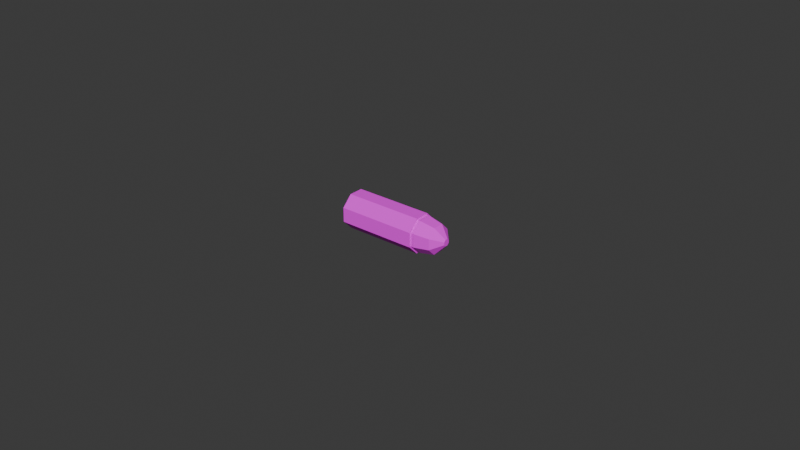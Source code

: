 # Source: pistol_bullet.blend  (saved by Blender 4.0.36; exported with 4.5.12 LTS)
import bpy
from mathutils import Matrix  # noqa: F401  (used for matrix-valued properties, if any)

bpy.ops.wm.read_factory_settings(use_empty=True)
scene = bpy.context.scene
scene.name = 'Scene'

# ---- collections
col_collection = bpy.data.collections.new('Collection'); scene.collection.children.link(col_collection)

# ---- images (referenced by path relative to the original .blend; pixels are not part of the script)
import os
ASSET_DIR = os.environ.get("B2B_ASSET_DIR", "")  # directory of the original .blend (textures are referenced by path, not embedded)
HERE = os.path.dirname(os.path.abspath(__file__))  # packed textures are extracted next to this script under _unpacked/

def load_image(name, relpath, width, height, colorspace="sRGB"):
    """Load a texture the original file referenced (path relative to the .blend, or extracted next to this script)."""
    p = next((c for c in (os.path.join(HERE, relpath), os.path.join(ASSET_DIR, relpath)) if relpath and os.path.exists(c)), "")
    if p:
        img = bpy.data.images.load(p, check_existing=True)
        img.name = name
    else:  # same state as the original file: an image datablock whose file is absent (Cycles renders it pink)
        img = bpy.data.images.new(name, width, height)
        img.source = "FILE"
        img.filepath = "//" + (relpath or name)
    img.colorspace_settings.name = colorspace
    return img
img_weaponslite_texture_01_png = load_image('WeaponsLite_Texture_01.png', 'WeaponsLite_Texture_01.png', 1024, 1024, 'sRGB')

# ---- materials (node trees are filled in below, after node groups)
mat_weapons_01 = bpy.data.materials.new('Weapons_01')
mat_weapons_01.use_transparent_shadow = False
mat_weapons_01.diffuse_color = (1.0, 1.0, 1.0, 1.0)
mat_weapons_01.roughness = 0.8872
mat_weapons_01.specular_intensity = 1.0

# ---- material node trees
mat_weapons_01.use_nodes = True; mat_weapons_01.node_tree.nodes.clear()
_N = mat_weapons_01.node_tree.nodes; _L = mat_weapons_01.node_tree.links
n0 = _N.new('ShaderNodeBsdfPrincipled'); n0.name = 'Principled BSDF'; n0.location = (10, 300)
n0.inputs[2].default_value = 0.8872
n0.inputs[3].default_value = 1.45
n0.inputs[13].default_value = 1.0
n0.inputs[27].default_value = (0.0, 0.0, 0.0, 1.0)
n0.inputs[28].default_value = 1.0
n1 = _N.new('ShaderNodeOutputMaterial'); n1.name = 'Material Output'; n1.location = (300, 300)
n2 = _N.new('ShaderNodeNormalMap'); n2.name = 'Normal Map'; n2.location = (-300, -300)
n2.label = 'Normal/Map'
n3 = _N.new('ShaderNodeTexImage'); n3.name = 'Image Texture'; n3.location = (-300, 600)
n3.image = img_weaponslite_texture_01_png
_L.new(n0.outputs[0], n1.inputs[0])
_L.new(n2.outputs[0], n0.inputs[5])
_L.new(n3.outputs[0], n0.inputs[0])
n1.is_active_output = True

# ---- world
world_world = bpy.data.worlds.new('World'); scene.world = world_world
world_world.use_nodes = True; world_world.node_tree.nodes.clear()
_N = world_world.node_tree.nodes; _L = world_world.node_tree.links
n0 = _N.new('ShaderNodeOutputWorld'); n0.name = 'World Output'; n0.location = (300, 300)
n1 = _N.new('ShaderNodeBackground'); n1.name = 'Background'; n1.location = (10, 300)
n1.inputs[0].default_value = (0.05088, 0.05088, 0.05088, 1.0)
_L.new(n1.outputs[0], n0.inputs[0])
n0.is_active_output = True
world_world.color = (0.05088, 0.05088, 0.05088)
world_world.use_sun_shadow = False
world_world.sun_shadow_jitter_overblur = 0.0

# ---- meshes
me_cylinder_003 = bpy.data.meshes.new('Cylinder.003')
me_cylinder_003.from_pydata([(-0.5132, 0.2136, -0.5157), (0.2201, 0.2136, -0.5157), (-0.5132, -0.2136, -0.5157), (0.2201, -0.2136, -0.5157), (-0.5132, -0.5157, -0.2136), (0.2201, -0.5157, -0.2136), (-0.5132, -0.5157, 0.2136), (0.2201, -0.5157, 0.2136), (-0.5132, -0.2136, 0.5157), (0.2201, -0.2136, 0.5157), (-0.5132, 0.2136, 0.5157), (0.2201, 0.2136, 0.5157), (-0.5132, 0.5157, 0.2136), (0.2201, 0.5157, 0.2136), (-0.5132, 0.5157, -0.2136), (0.2201, 0.5157, -0.2136), (0.6938, 0.1768, -0.4269), (0.6938, -0.1768, -0.4269), (0.6938, -0.4269, -0.1768), (0.6938, -0.4269, 0.1768), (0.6938, -0.1768, 0.4269), (0.6938, 0.1768, 0.4269), (0.6938, 0.4269, 0.1768), (0.6938, 0.4269, -0.1768), (0.9978, 0.04313, -0.1041), (0.9978, -0.04313, -0.1041), (0.9978, -0.1041, -0.04313), (0.9978, -0.1041, 0.04313), (0.9978, -0.04313, 0.1041), (0.9978, 0.04313, 0.1041), (0.9978, 0.1041, 0.04313), (0.9978, 0.1041, -0.04313)], [], [(0, 1, 3, 2), (2, 3, 5, 4), (4, 5, 7, 6), (6, 7, 9, 8), (8, 9, 11, 10), (10, 11, 13, 12), (9, 7, 19, 20), (12, 13, 15, 14), (14, 15, 1, 0), (0, 2, 4, 6, 8, 10, 12, 14), (16, 23, 31, 24), (15, 13, 22, 23), (5, 3, 17, 18), (11, 9, 20, 21), (1, 15, 23, 16), (3, 1, 16, 17), (7, 5, 18, 19), (13, 11, 21, 22), (25, 24, 31, 30, 29, 28, 27, 26), (22, 21, 29, 30), (20, 19, 27, 28), (18, 17, 25, 26), (23, 22, 30, 31), (21, 20, 28, 29), (19, 18, 26, 27), (17, 16, 24, 25)])
me_cylinder_003.polygons.foreach_set('use_smooth', [True] * 26)
_k = set([(0, 1), (0, 2), (0, 14), (1, 3), (1, 15), (1, 16), (2, 3), (2, 4), (3, 5), (3, 17), (4, 5), (4, 6), (5, 7), (5, 18), (6, 7), (6, 8), (7, 9), (7, 19), (8, 9), (8, 10), (9, 11), (9, 20), (10, 11), (10, 12), (11, 13), (11, 21), (12, 13), (12, 14), (13, 15), (13, 22), (14, 15), (15, 23), (16, 17), (16, 23), (16, 24), (17, 18), (17, 25), (18, 19), (18, 26), (19, 20), (19, 27), (20, 21), (20, 28), (21, 22), (21, 29), (22, 23), (22, 30), (23, 31), (24, 25), (24, 31), (25, 26), (26, 27), (27, 28), (28, 29), (29, 30), (30, 31)])
me_cylinder_003.attributes.new('sharp_edge', 'BOOLEAN', 'EDGE').data.foreach_set('value', [ (min(e.vertices), max(e.vertices)) in _k for e in me_cylinder_003.edges])
_uv = me_cylinder_003.uv_layers.new(name='UVMap')
_uv.uv.foreach_set('vector', [0.3331, 0.1037, 0.34, 0.1037, 0.34, 0.09974, 0.3331, 0.09974, 0.3331, 0.09974, 0.34, 0.09974, 0.34, 0.09692, 0.3331, 0.09692, 0.3331, 0.09692, 0.34, 0.09692, 0.34, 0.09692, 0.3331, 0.09692, 0.3331, 0.09692, 0.34, 0.09692, 0.34, 0.09974, 0.3331, 0.09974, 0.3331, 0.09974, 0.34, 0.09974, 0.34, 0.1037, 0.3331, 0.1037, 0.3331, 0.1037, 0.34, 0.1037, 0.34, 0.1065, 0.3331, 0.1065, 0.34, 0.09974, 0.34, 0.09692, 0.3444, 0.09775, 0.3444, 0.1001, 0.3331, 0.1065, 0.34, 0.1065, 0.34, 0.1065, 0.3331, 0.1065, 0.3331, 0.1065, 0.34, 0.1065, 0.34, 0.1037, 0.3331, 0.1037, 0.3331, 0.1037, 0.3331, 0.09974, 0.3331, 0.09692, 0.3331, 0.09692, 0.3331, 0.09974, 0.3331, 0.1037, 0.3331, 0.1065, 0.3331, 0.1065, 0.3444, 0.1034, 0.3444, 0.1057, 0.3472, 0.1027, 0.3472, 0.1021, 0.34, 0.1065, 0.34, 0.1065, 0.3444, 0.1057, 0.3444, 0.1057, 0.34, 0.09692, 0.34, 0.09974, 0.3444, 0.1001, 0.3444, 0.09775, 0.34, 0.1037, 0.34, 0.09974, 0.3444, 0.1001, 0.3444, 0.1034, 0.34, 0.1037, 0.34, 0.1065, 0.3444, 0.1057, 0.3444, 0.1034, 0.34, 0.09974, 0.34, 0.1037, 0.3444, 0.1034, 0.3444, 0.1001, 0.34, 0.09692, 0.34, 0.09692, 0.3444, 0.09775, 0.3444, 0.09775, 0.34, 0.1065, 0.34, 0.1037, 0.3444, 0.1034, 0.3444, 0.1057, 0.3472, 0.1013, 0.3472, 0.1021, 0.3472, 0.1027, 0.3472, 0.1027, 0.3472, 0.1021, 0.3472, 0.1013, 0.3472, 0.1008, 0.3472, 0.1008, 0.3444, 0.1057, 0.3444, 0.1034, 0.3472, 0.1021, 0.3472, 0.1027, 0.3444, 0.1001, 0.3444, 0.09775, 0.3472, 0.1008, 0.3472, 0.1013, 0.3444, 0.09775, 0.3444, 0.1001, 0.3472, 0.1013, 0.3472, 0.1008, 0.3444, 0.1057, 0.3444, 0.1057, 0.3472, 0.1027, 0.3472, 0.1027, 0.3444, 0.1034, 0.3444, 0.1001, 0.3472, 0.1013, 0.3472, 0.1021, 0.3444, 0.09775, 0.3444, 0.09775, 0.3472, 0.1008, 0.3472, 0.1008, 0.3444, 0.1001, 0.3444, 0.1034, 0.3472, 0.1021, 0.3472, 0.1013])
_uv.active_render = True
_uv = me_cylinder_003.uv_layers.new(name='UVMap.001')
_uv.uv.foreach_set('vector', [0.4002, 0.472, 0.4419, 0.2488, 0.5725, 0.2732, 0.5308, 0.4964, 0.01015, 0.4812, 0.01015, 0.2541, 0.1041, 0.2628, 0.1041, 0.4899, 0.1041, 0.4899, 0.1041, 0.2628, 0.2369, 0.2628, 0.2369, 0.4899, 0.2369, 0.4899, 0.2369, 0.2628, 0.3309, 0.2541, 0.3309, 0.4812, 0.6867, 0.4899, 0.6867, 0.2628, 0.8196, 0.2628, 0.8196, 0.4899, 0.8196, 0.4899, 0.8196, 0.2628, 0.9135, 0.2541, 0.9135, 0.4812, 0.3309, 0.2541, 0.2369, 0.2628, 0.2255, 0.1136, 0.3033, 0.1064, 0.3309, 0.5101, 0.3309, 0.7372, 0.198, 0.7372, 0.198, 0.5101, 0.198, 0.5101, 0.198, 0.7372, 0.1041, 0.7459, 0.1041, 0.5188, 0.3512, 0.6106, 0.4451, 0.5167, 0.5779, 0.5167, 0.6719, 0.6106, 0.6719, 0.7434, 0.5779, 0.8374, 0.4451, 0.8374, 0.3512, 0.7434, 0.8799, 0.5167, 0.9577, 0.5944, 0.8573, 0.636, 0.8383, 0.617, 0.198, 0.7372, 0.3309, 0.7372, 0.3194, 0.8864, 0.2095, 0.8864, 0.6664, 0.2819, 0.5725, 0.2732, 0.5887, 0.1244, 0.6664, 0.1316, 0.8196, 0.2628, 0.6867, 0.2628, 0.6981, 0.1136, 0.8081, 0.1136, 0.4419, 0.2488, 0.3512, 0.223, 0.4054, 0.08281, 0.4806, 0.1042, 0.5725, 0.2732, 0.4419, 0.2488, 0.4806, 0.1042, 0.5887, 0.1244, 0.2369, 0.2628, 0.1041, 0.2628, 0.1155, 0.1136, 0.2255, 0.1136, 0.9135, 0.2541, 0.8196, 0.2628, 0.8081, 0.1136, 0.8859, 0.1064, 0.8115, 0.617, 0.8383, 0.617, 0.8573, 0.636, 0.8573, 0.6628, 0.8383, 0.6818, 0.8115, 0.6818, 0.7925, 0.6628, 0.7925, 0.636, 0.9577, 0.7044, 0.8799, 0.7822, 0.8383, 0.6818, 0.8573, 0.6628, 0.7699, 0.7822, 0.6922, 0.7044, 0.7925, 0.6628, 0.8115, 0.6818, 0.6922, 0.5944, 0.7699, 0.5167, 0.8115, 0.617, 0.7925, 0.636, 0.2095, 0.8864, 0.3194, 0.8864, 0.2779, 0.9899, 0.251, 0.9899, 0.8081, 0.1136, 0.6981, 0.1136, 0.7397, 0.01015, 0.7665, 0.01015, 0.2255, 0.1136, 0.1155, 0.1136, 0.1571, 0.01015, 0.1839, 0.01015, 0.5887, 0.1244, 0.4806, 0.1042, 0.5404, 0.01015, 0.5668, 0.01508])
me_cylinder_003.materials.append(mat_weapons_01)
me_cylinder_003.update()
me_cylinder_003.normals_split_custom_set([tuple(v) for v in zip(*[iter([-2.006e-08, 0.0, -1.0, -2.006e-08, 0.0, -1.0, -2.006e-08, 0.0, -1.0, -2.006e-08, 0.0, -1.0, -7.828e-08, -0.7071, -0.7071, -7.828e-08, -0.7071, -0.7071, -7.828e-08, -0.7071, -0.7071, -7.828e-08, -0.7071, -0.7071, -1.219e-07, -1.0, -9.513e-08, -1.219e-07, -1.0, -9.513e-08, -1.219e-07, -1.0, -9.513e-08, -1.219e-07, -1.0, -9.513e-08, -1.212e-07, -0.7071, 0.7071, -1.212e-07, -0.7071, 0.7071, -1.212e-07, -0.7071, 0.7071, -1.212e-07, -0.7071, 0.7071, 2.006e-08, 0.0, 1.0, 2.006e-08, 0.0, 1.0, 2.006e-08, 0.0, 1.0, 2.006e-08, 0.0, 1.0, 7.828e-08, 0.7071, 0.7071, 7.828e-08, 0.7071, 0.7071, 7.828e-08, 0.7071, 0.7071, 7.828e-08, 0.7071, 0.7071, 0.1842, -0.695, 0.695, 0.1842, -0.695, 0.695, 0.1842, -0.695, 0.695, 0.1842, -0.695, 0.695, 1.219e-07, 1.0, 9.513e-08, 1.219e-07, 1.0, 9.513e-08, 1.219e-07, 1.0, 9.513e-08, 1.219e-07, 1.0, 9.513e-08, 1.212e-07, 0.7071, -0.7071, 1.212e-07, 0.7071, -0.7071, 1.212e-07, 0.7071, -0.7071, 1.212e-07, 0.7071, -0.7071, -1.0, -3.382e-08, 0.0, -1.0, -3.382e-08, 0.0, -1.0, -3.382e-08, 0.0, -1.0, -3.382e-08, 0.0, -1.0, -3.382e-08, 0.0, -1.0, -3.382e-08, 0.0, -1.0, -3.382e-08, 0.0, -1.0, -3.382e-08, 0.0, 0.7279, 0.4848, -0.4848, 0.7279, 0.4848, -0.4848, 0.7279, 0.4848, -0.4848, 0.7279, 0.4848, -0.4848, 0.1842, 0.9829, 0.0, 0.1842, 0.9829, 0.0, 0.1842, 0.9829, 0.0, 0.1842, 0.9829, 0.0, 0.1842, -0.695, -0.695, 0.1842, -0.695, -0.695, 0.1842, -0.695, -0.695, 0.1842, -0.695, -0.695, 0.1842, 0.0, 0.9829, 0.1842, 0.0, 0.9829, 0.1842, 0.0, 0.9829, 0.1842, 0.0, 0.9829, 0.1842, 0.695, -0.695, 0.1842, 0.695, -0.695, 0.1842, 0.695, -0.695, 0.1842, 0.695, -0.695, 0.1842, -5.94e-08, -0.9829, 0.1842, -5.94e-08, -0.9829, 0.1842, -5.94e-08, -0.9829, 0.1842, -5.94e-08, -0.9829, 0.1842, -0.9829, -7.92e-08, 0.1842, -0.9829, -7.92e-08, 0.1842, -0.9829, -7.92e-08, 0.1842, -0.9829, -7.92e-08, 0.1842, 0.695, 0.695, 0.1842, 0.695, 0.695, 0.1842, 0.695, 0.695, 0.1842, 0.695, 0.695, 1.0, -4.147e-07, 0.0, 1.0, -4.147e-07, 0.0, 1.0, -4.147e-07, 0.0, 1.0, -4.147e-07, 0.0, 1.0, -4.147e-07, 0.0, 1.0, -4.147e-07, 0.0, 1.0, -4.147e-07, 0.0, 1.0, -4.147e-07, 0.0, 0.7279, 0.4848, 0.4848, 0.7279, 0.4848, 0.4848, 0.7279, 0.4848, 0.4848, 0.7279, 0.4848, 0.4848, 0.7279, -0.4848, 0.4848, 0.7279, -0.4848, 0.4848, 0.7279, -0.4848, 0.4848, 0.7279, -0.4848, 0.4848, 0.7279, -0.4848, -0.4848, 0.7279, -0.4848, -0.4848, 0.7279, -0.4848, -0.4848, 0.7279, -0.4848, -0.4848, 0.7279, 0.6856, 0.0, 0.7279, 0.6856, 0.0, 0.7279, 0.6856, 0.0, 0.7279, 0.6856, 0.0, 0.7279, 0.0, 0.6856, 0.7279, 0.0, 0.6856, 0.7279, 0.0, 0.6856, 0.7279, 0.0, 0.6856, 0.7279, -0.6856, 0.0, 0.7279, -0.6856, 0.0, 0.7279, -0.6856, 0.0, 0.7279, -0.6856, 0.0, 0.7279, -6.112e-07, -0.6856, 0.7279, -6.112e-07, -0.6856, 0.7279, -6.112e-07, -0.6856, 0.7279, -6.112e-07, -0.6856])] * 3)])
me_cylinder_002 = bpy.data.meshes.new('Cylinder.002')
me_cylinder_002.from_pydata([(-1.187, 0.1383, -0.3338), (1.35, 0.2038, -0.492), (-1.187, -0.1383, -0.3338), (1.35, -0.2038, -0.492), (-1.187, -0.3338, -0.1383), (1.35, -0.492, -0.2038), (-1.187, -0.3338, 0.1383), (1.35, -0.492, 0.2038), (-1.187, -0.1383, 0.3338), (1.35, -0.2038, 0.492), (-1.187, 0.1383, 0.3338), (1.35, 0.2038, 0.492), (-1.187, 0.3338, 0.1383), (1.35, 0.492, 0.2038), (-1.187, 0.3338, -0.1383), (1.35, 0.492, -0.2038), (1.35, -0.2325, -0.5612), (1.35, 0.2325, -0.5612), (1.35, -0.5612, -0.2325), (1.35, -0.5612, 0.2325), (1.35, -0.2325, 0.5612), (1.35, 0.2325, 0.5612), (1.35, 0.5612, 0.2325), (1.35, 0.5612, -0.2325), (-0.2409, -0.2038, -0.492), (-0.2409, 0.2038, -0.492), (-0.2409, -0.492, -0.2038), (-0.2409, -0.492, 0.2038), (-0.2409, -0.2038, 0.492), (-0.2409, 0.2038, 0.492), (-0.2409, 0.492, 0.2038), (-0.2409, 0.492, -0.2038), (-1.187, 0.2325, -0.5612), (-1.187, -0.2325, -0.5612), (-1.187, -0.5612, -0.2325), (-1.187, -0.5612, 0.2325), (-1.187, -0.2325, 0.5612), (-1.187, 0.2325, 0.5612), (-1.187, 0.5612, 0.2325), (-1.187, 0.5612, -0.2325)], [], [(32, 17, 16, 33), (33, 16, 18, 34), (34, 18, 19, 35), (35, 19, 20, 36), (36, 20, 21, 37), (37, 21, 22, 38), (15, 13, 30, 31), (38, 22, 23, 39), (39, 23, 17, 32), (0, 2, 4, 6, 8, 10, 12, 14), (1, 3, 16, 17), (3, 5, 18, 16), (5, 7, 19, 18), (7, 9, 20, 19), (9, 11, 21, 20), (11, 13, 22, 21), (13, 15, 23, 22), (15, 1, 17, 23), (24, 25, 31, 30, 29, 28, 27, 26), (11, 9, 28, 29), (7, 5, 26, 27), (3, 1, 25, 24), (1, 15, 31, 25), (13, 11, 29, 30), (9, 7, 27, 28), (5, 3, 24, 26), (2, 0, 32, 33), (4, 2, 33, 34), (6, 4, 34, 35), (8, 6, 35, 36), (10, 8, 36, 37), (12, 10, 37, 38), (14, 12, 38, 39), (0, 14, 39, 32)])
me_cylinder_002.polygons.foreach_set('use_smooth', [True] * 34)
_k = set([(1, 3), (1, 15), (1, 25), (3, 5), (3, 24), (5, 7), (5, 26), (7, 9), (7, 27), (9, 11), (9, 28), (11, 13), (11, 29), (13, 15), (13, 30), (15, 31), (16, 17), (16, 18), (16, 33), (17, 23), (17, 32), (18, 19), (18, 34), (19, 20), (19, 35), (20, 21), (20, 36), (21, 22), (21, 37), (22, 23), (22, 38), (23, 39), (24, 25), (24, 26), (25, 31), (26, 27), (27, 28), (28, 29), (29, 30), (30, 31), (32, 33), (32, 39), (33, 34), (34, 35), (35, 36), (36, 37), (37, 38), (38, 39)])
me_cylinder_002.attributes.new('sharp_edge', 'BOOLEAN', 'EDGE').data.foreach_set('value', [ (min(e.vertices), max(e.vertices)) in _k for e in me_cylinder_002.edges])
_uv = me_cylinder_002.uv_layers.new(name='UVMap')
_uv.uv.foreach_set('vector', [0.5193, 0.1101, 0.543, 0.1101, 0.543, 0.1057, 0.5193, 0.1057, 0.5193, 0.1057, 0.543, 0.1057, 0.543, 0.1026, 0.5193, 0.1026, 0.5193, 0.1026, 0.543, 0.1026, 0.543, 0.1026, 0.5193, 0.1026, 0.5193, 0.1026, 0.543, 0.1026, 0.543, 0.1057, 0.5193, 0.1057, 0.5193, 0.1057, 0.543, 0.1057, 0.543, 0.1101, 0.5193, 0.1101, 0.5193, 0.1101, 0.543, 0.1101, 0.543, 0.1131, 0.5193, 0.1131, 0.543, 0.1125, 0.543, 0.1125, 0.5281, 0.1125, 0.5281, 0.1125, 0.5193, 0.1131, 0.543, 0.1131, 0.543, 0.1131, 0.5193, 0.1131, 0.5193, 0.1131, 0.543, 0.1131, 0.543, 0.1101, 0.5193, 0.1101, 0.2265, 0.09564, 0.2265, 0.09306, 0.2265, 0.09124, 0.2265, 0.09124, 0.2265, 0.09306, 0.2265, 0.09564, 0.2265, 0.09746, 0.2265, 0.09746, 0.543, 0.1098, 0.543, 0.106, 0.543, 0.1057, 0.543, 0.1101, 0.543, 0.106, 0.543, 0.1033, 0.543, 0.1026, 0.543, 0.1057, 0.543, 0.1033, 0.543, 0.1033, 0.543, 0.1026, 0.543, 0.1026, 0.543, 0.1033, 0.543, 0.106, 0.543, 0.1057, 0.543, 0.1026, 0.543, 0.106, 0.543, 0.1098, 0.543, 0.1101, 0.543, 0.1057, 0.543, 0.1098, 0.543, 0.1125, 0.543, 0.1131, 0.543, 0.1101, 0.543, 0.1125, 0.543, 0.1125, 0.543, 0.1131, 0.543, 0.1131, 0.543, 0.1125, 0.543, 0.1098, 0.543, 0.1101, 0.543, 0.1131, 0.5281, 0.106, 0.5281, 0.1098, 0.5281, 0.1125, 0.5281, 0.1125, 0.5281, 0.1098, 0.5281, 0.106, 0.5281, 0.1033, 0.5281, 0.1033, 0.543, 0.1098, 0.543, 0.106, 0.5281, 0.106, 0.5281, 0.1098, 0.543, 0.1033, 0.543, 0.1033, 0.5281, 0.1033, 0.5281, 0.1033, 0.543, 0.106, 0.543, 0.1098, 0.5281, 0.1098, 0.5281, 0.106, 0.543, 0.1098, 0.543, 0.1125, 0.5281, 0.1125, 0.5281, 0.1098, 0.543, 0.1125, 0.543, 0.1098, 0.5281, 0.1098, 0.5281, 0.1125, 0.543, 0.106, 0.543, 0.1033, 0.5281, 0.1033, 0.5281, 0.106, 0.543, 0.1033, 0.543, 0.106, 0.5281, 0.106, 0.5281, 0.1033, 0.5193, 0.1066, 0.5193, 0.1092, 0.5193, 0.1101, 0.5193, 0.1057, 0.5193, 0.1048, 0.5193, 0.1066, 0.5193, 0.1057, 0.5193, 0.1026, 0.5193, 0.1048, 0.5193, 0.1048, 0.5193, 0.1026, 0.5193, 0.1026, 0.5193, 0.1066, 0.5193, 0.1048, 0.5193, 0.1026, 0.5193, 0.1057, 0.5193, 0.1092, 0.5193, 0.1066, 0.5193, 0.1057, 0.5193, 0.1101, 0.5193, 0.111, 0.5193, 0.1092, 0.5193, 0.1101, 0.5193, 0.1131, 0.5193, 0.111, 0.5193, 0.111, 0.5193, 0.1131, 0.5193, 0.1131, 0.5193, 0.1092, 0.5193, 0.111, 0.5193, 0.1131, 0.5193, 0.1101])
_uv.active_render = True
_uv = me_cylinder_002.uv_layers.new(name='UVMap.001')
_uv.uv.foreach_set('vector', [0.5305, 0.4862, 0.5305, 0.01225, 0.6174, 0.01225, 0.6174, 0.4862, 0.6174, 0.4862, 0.6174, 0.01225, 0.6788, 0.01225, 0.6788, 0.4862, 0.01225, 0.4862, 0.01225, 0.01225, 0.0991, 0.01225, 0.0991, 0.4862, 0.0991, 0.4862, 0.0991, 0.01225, 0.1605, 0.01225, 0.1605, 0.4862, 0.3578, 0.4862, 0.3578, 0.01225, 0.4446, 0.01225, 0.4446, 0.4862, 0.4446, 0.4862, 0.4446, 0.01225, 0.506, 0.01225, 0.506, 0.4862, 0.9339, 0.4862, 0.8578, 0.4862, 0.8578, 0.189, 0.9339, 0.189, 0.3333, 0.01225, 0.3333, 0.4862, 0.2464, 0.4862, 0.2464, 0.01225, 0.2464, 0.01225, 0.2464, 0.4862, 0.185, 0.4862, 0.185, 0.01225, 0.2908, 0.6413, 0.2543, 0.6779, 0.2026, 0.6779, 0.1661, 0.6413, 0.1661, 0.5897, 0.2026, 0.5532, 0.2543, 0.5532, 0.2908, 0.5897, 0.5007, 0.5236, 0.4245, 0.5236, 0.4192, 0.5107, 0.506, 0.5107, 0.4245, 0.5236, 0.3707, 0.5774, 0.3578, 0.5721, 0.4192, 0.5107, 0.3707, 0.5774, 0.3707, 0.6536, 0.3578, 0.6589, 0.3578, 0.5721, 0.3707, 0.6536, 0.4245, 0.7074, 0.4192, 0.7204, 0.3578, 0.6589, 0.4245, 0.7074, 0.5007, 0.7074, 0.506, 0.7204, 0.4192, 0.7204, 0.5007, 0.7074, 0.5545, 0.6536, 0.5674, 0.6589, 0.506, 0.7204, 0.5545, 0.6536, 0.5545, 0.5774, 0.5674, 0.5721, 0.5674, 0.6589, 0.5545, 0.5774, 0.5007, 0.5236, 0.506, 0.5107, 0.5674, 0.5721, 0.1236, 0.8748, 0.1236, 0.7987, 0.1774, 0.7449, 0.2536, 0.7449, 0.3074, 0.7987, 0.3074, 0.8748, 0.2536, 0.9287, 0.1774, 0.9287, 0.8003, 0.5107, 0.8764, 0.5107, 0.8764, 0.8078, 0.8003, 0.8078, 0.6681, 0.8078, 0.5919, 0.8078, 0.5919, 0.5107, 0.6681, 0.5107, 0.7571, 0.189, 0.8333, 0.189, 0.8333, 0.4862, 0.7571, 0.4862, 0.9878, 0.4862, 0.9339, 0.4862, 0.9339, 0.189, 0.9878, 0.189, 0.7464, 0.5107, 0.8003, 0.5107, 0.8003, 0.8078, 0.7464, 0.8078, 0.7219, 0.8078, 0.6681, 0.8078, 0.6681, 0.5107, 0.7219, 0.5107, 0.7033, 0.189, 0.7571, 0.189, 0.7571, 0.4862, 0.7033, 0.4862, 0.2543, 0.6779, 0.2908, 0.6413, 0.3333, 0.6589, 0.2719, 0.7204, 0.2026, 0.6779, 0.2543, 0.6779, 0.2719, 0.7204, 0.185, 0.7204, 0.1661, 0.6413, 0.2026, 0.6779, 0.185, 0.7204, 0.1236, 0.6589, 0.1661, 0.5897, 0.1661, 0.6413, 0.1236, 0.6589, 0.1236, 0.5721, 0.2026, 0.5532, 0.1661, 0.5897, 0.1236, 0.5721, 0.185, 0.5107, 0.2543, 0.5532, 0.2026, 0.5532, 0.185, 0.5107, 0.2719, 0.5107, 0.2908, 0.5897, 0.2543, 0.5532, 0.2719, 0.5107, 0.3333, 0.5721, 0.2908, 0.6413, 0.2908, 0.5897, 0.3333, 0.5721, 0.3333, 0.6589])
me_cylinder_002.materials.append(mat_weapons_01)
me_cylinder_002.update()
me_cylinder_002.normals_split_custom_set([tuple(v) for v in zip(*[iter([-2.218e-08, 0.0, -1.0, -2.218e-08, 0.0, -1.0, -2.218e-08, 0.0, -1.0, -2.218e-08, 0.0, -1.0, -1.352e-08, -0.7071, -0.7071, -1.352e-08, -0.7071, -0.7071, -1.352e-08, -0.7071, -0.7071, -1.352e-08, -0.7071, -0.7071, -2.349e-08, -1.0, 0.0, -2.349e-08, -1.0, 0.0, -2.349e-08, -1.0, 0.0, -2.349e-08, -1.0, 0.0, -1.418e-08, -0.7071, 0.7071, -1.418e-08, -0.7071, 0.7071, -1.418e-08, -0.7071, 0.7071, -1.418e-08, -0.7071, 0.7071, 2.218e-08, 0.0, 1.0, 2.218e-08, 0.0, 1.0, 2.218e-08, 0.0, 1.0, 2.218e-08, 0.0, 1.0, 1.352e-08, 0.7071, 0.7071, 1.352e-08, 0.7071, 0.7071, 1.352e-08, 0.7071, 0.7071, 1.352e-08, 0.7071, 0.7071, 0.0, -1.0, 9.193e-08, 0.0, -1.0, 9.193e-08, 0.0, -1.0, 9.193e-08, 0.0, -1.0, 9.193e-08, 2.349e-08, 1.0, 0.0, 2.349e-08, 1.0, 0.0, 2.349e-08, 1.0, 0.0, 2.349e-08, 1.0, 0.0, 1.418e-08, 0.7071, -0.7071, 1.418e-08, 0.7071, -0.7071, 1.418e-08, 0.7071, -0.7071, 1.418e-08, 0.7071, -0.7071, -1.0, 6.055e-08, 9.964e-08, -1.0, -4.993e-08, 2.858e-08, -1.0, -4.993e-08, 2.858e-08, -1.0, 6.055e-08, 2.858e-08, -1.0, 1.71e-07, 2.858e-08, -1.0, 2.815e-07, 2.858e-08, -1.0, 1.71e-07, 2.858e-08, -1.0, 6.055e-08, 9.964e-08, 1.0, -1.234e-07, -5.884e-14, 1.0, -1.234e-07, -5.884e-14, 1.0, -1.234e-07, -5.884e-14, 1.0, -1.234e-07, -5.884e-14, 1.0, -1.234e-07, -5.884e-14, 1.0, 9.872e-07, 0.0, 1.0, 9.872e-07, 0.0, 1.0, -1.234e-07, -5.884e-14, 1.0, 9.872e-07, 0.0, 1.0, 9.872e-07, -9.661e-08, 1.0, 9.872e-07, -9.661e-08, 1.0, 9.872e-07, 0.0, 1.0, 9.872e-07, -9.661e-08, 1.0, 0.0, -9.661e-08, 1.0, 0.0, -9.661e-08, 1.0, 9.872e-07, -9.661e-08, 1.0, 0.0, -9.661e-08, 1.0, 4.936e-07, 0.0, 1.0, 4.936e-07, 0.0, 1.0, 0.0, -9.661e-08, 1.0, 4.936e-07, 0.0, 1.0, -4.936e-07, 0.0, 1.0, -4.936e-07, 0.0, 1.0, 4.936e-07, 0.0, 1.0, -4.936e-07, 0.0, 1.0, -9.872e-07, 0.0, 1.0, -9.872e-07, 0.0, 1.0, -4.936e-07, 0.0, 1.0, -9.872e-07, 0.0, 1.0, -1.234e-07, -5.884e-14, 1.0, -1.234e-07, -5.884e-14, 1.0, -9.872e-07, 0.0, 1.0, -1.486e-07, -6.463e-08, 1.0, -1.486e-07, -6.463e-08, 1.0, -1.486e-07, -6.463e-08, 1.0, -1.486e-07, -6.463e-08, 1.0, -1.486e-07, -6.463e-08, 1.0, -1.486e-07, -6.463e-08, 1.0, -1.486e-07, -6.463e-08, 1.0, -1.486e-07, -6.463e-08, 0.0, 0.0, -1.0, 0.0, 0.0, -1.0, 0.0, 0.0, -1.0, 0.0, 0.0, -1.0, 0.0, 1.0, 0.0, 0.0, 1.0, 0.0, 0.0, 1.0, 0.0, 0.0, 1.0, 0.0, 0.0, 0.0, 1.0, 0.0, 0.0, 1.0, 0.0, 0.0, 1.0, 0.0, 0.0, 1.0, 0.0, -0.7071, 0.7071, 0.0, -0.7071, 0.7071, 0.0, -0.7071, 0.7071, 0.0, -0.7071, 0.7071, 0.0, -0.7071, -0.7071, 0.0, -0.7071, -0.7071, 0.0, -0.7071, -0.7071, 0.0, -0.7071, -0.7071, 0.0, 0.7071, -0.7071, 0.0, 0.7071, -0.7071, 0.0, 0.7071, -0.7071, 0.0, 0.7071, -0.7071, 0.0, 0.7071, 0.7071, 0.0, 0.7071, 0.7071, 0.0, 0.7071, 0.7071, 0.0, 0.7071, 0.7071, -1.0, -4.993e-08, 2.858e-08, -1.0, 6.055e-08, 9.964e-08, -1.0, 0.0, 1.137e-07, -1.0, -1.768e-07, 0.0, -1.0, -4.993e-08, 2.858e-08, -1.0, -4.993e-08, 2.858e-08, -1.0, -1.768e-07, 0.0, -1.0, -1.768e-07, 0.0, -1.0, 6.055e-08, 2.858e-08, -1.0, -4.993e-08, 2.858e-08, -1.0, -1.768e-07, 0.0, -1.0, 0.0, 0.0, -1.0, 1.71e-07, 2.858e-08, -1.0, 6.055e-08, 2.858e-08, -1.0, 0.0, 0.0, -1.0, 1.768e-07, 1.054e-14, -1.0, 2.815e-07, 2.858e-08, -1.0, 1.71e-07, 2.858e-08, -1.0, 1.768e-07, 1.054e-14, -1.0, 3.535e-07, 1.054e-14, -1.0, 1.71e-07, 2.858e-08, -1.0, 2.815e-07, 2.858e-08, -1.0, 3.535e-07, 1.054e-14, -1.0, 1.768e-07, 0.0, -1.0, 6.055e-08, 9.964e-08, -1.0, 1.71e-07, 2.858e-08, -1.0, 1.768e-07, 0.0, -1.0, 0.0, 1.137e-07, -1.0, 6.055e-08, 9.964e-08, -1.0, 6.055e-08, 9.964e-08, -1.0, 0.0, 1.137e-07, -1.0, 0.0, 1.137e-07])] * 3)])

# ---- objects
ob_bulletlite_01 = bpy.data.objects.new('BulletLite_01', me_cylinder_003)
ob_bulletlite_01_2 = bpy.data.objects.new('BulletLite_01_2', me_cylinder_002)

# ---- transforms, parenting, visibility, modifiers, constraints
ob_bulletlite_01.location = (0.0, 0.0, 0.0)
ob_bulletlite_01.rotation_euler = (1.571, -0.0, 0.0)
ob_bulletlite_01.scale = (0.01, 0.01, 0.01)
ob_bulletlite_01.color = (0.8, 0.8, 0.8, 1.0)
ob_bulletlite_01_2.location = (-0.01246, 0.0, 0.0)
ob_bulletlite_01_2.rotation_euler = (1.571, -0.0, 0.0)
ob_bulletlite_01_2.scale = (0.01, 0.01, 0.01)
ob_bulletlite_01_2.color = (0.8, 0.8, 0.8, 1.0)

# ---- collection membership
col_collection.objects.link(ob_bulletlite_01)
col_collection.objects.link(ob_bulletlite_01_2)

# ---- scene / render settings (as saved in the file)
scene.frame_start = 1; scene.frame_end = 250; scene.frame_set(1)
scene.render.engine = 'BLENDER_EEVEE_NEXT'
scene.cycles.sampling_pattern = 'TABULATED_SOBOL'
bpy.context.view_layer.update()

# ---- added for rendering (the .blend has no active camera and no usable light): camera, sun
cam_auto = bpy.data.cameras.new('AutoCamera')
cam_auto.lens = 50.0
cam_auto.sensor_width = 36.0
cam_auto.clip_end = 1000.0
ob_auto_camera = bpy.data.objects.new('AutoCamera', cam_auto)
scene.collection.objects.link(ob_auto_camera)
ob_auto_camera.location = (0.17787, -0.222054, 0.148036)
ob_auto_camera.rotation_euler = (1.09748, -7.21219e-08, 0.694738)
scene.camera = ob_auto_camera
light_auto_sun = bpy.data.lights.new('AutoSun', 'SUN')
light_auto_sun.energy = 3.0
light_auto_sun.angle = 0.0523599
ob_auto_sun = bpy.data.objects.new('AutoSun', light_auto_sun)
scene.collection.objects.link(ob_auto_sun)
ob_auto_sun.rotation_euler = (0.872665, 0.174533, 0.523599)
bpy.context.view_layer.update()
